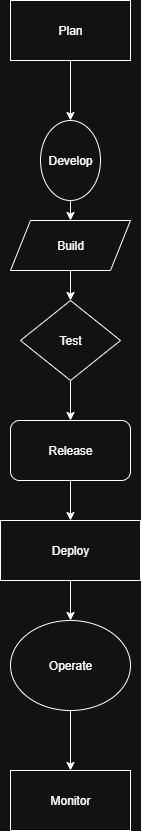

The diagram above was exported from draw.io. Its source (the exported page's mxGraphModel, read from the mxfile embedded in the PNG):
<mxGraphModel dx="872" dy="465" grid="1" gridSize="10" guides="1" tooltips="1" connect="1" arrows="1" fold="1" page="1" pageScale="1" pageWidth="850" pageHeight="1100" math="0" shadow="0">
  <root>
    <mxCell id="0" />
    <mxCell id="1" parent="0" />
    <mxCell id="406MRRKvU8JKZ639E6uz-4" style="edgeStyle=orthogonalEdgeStyle;rounded=0;orthogonalLoop=1;jettySize=auto;html=1;exitX=0.5;exitY=1;exitDx=0;exitDy=0;entryX=0.5;entryY=0;entryDx=0;entryDy=0;" edge="1" parent="1" source="406MRRKvU8JKZ639E6uz-1" target="406MRRKvU8JKZ639E6uz-2">
      <mxGeometry relative="1" as="geometry" />
    </mxCell>
    <mxCell id="406MRRKvU8JKZ639E6uz-1" value="Plan" style="whiteSpace=wrap;html=1;" vertex="1" parent="1">
      <mxGeometry x="320" y="50" width="120" height="60" as="geometry" />
    </mxCell>
    <mxCell id="406MRRKvU8JKZ639E6uz-7" style="edgeStyle=orthogonalEdgeStyle;rounded=0;orthogonalLoop=1;jettySize=auto;html=1;exitX=0.5;exitY=1;exitDx=0;exitDy=0;entryX=0.5;entryY=0;entryDx=0;entryDy=0;" edge="1" parent="1" source="406MRRKvU8JKZ639E6uz-2" target="406MRRKvU8JKZ639E6uz-3">
      <mxGeometry relative="1" as="geometry" />
    </mxCell>
    <mxCell id="406MRRKvU8JKZ639E6uz-2" value="Develop" style="ellipse;whiteSpace=wrap;html=1;" vertex="1" parent="1">
      <mxGeometry x="350" y="170" width="60" height="80" as="geometry" />
    </mxCell>
    <mxCell id="406MRRKvU8JKZ639E6uz-11" style="edgeStyle=orthogonalEdgeStyle;rounded=0;orthogonalLoop=1;jettySize=auto;html=1;exitX=0.5;exitY=1;exitDx=0;exitDy=0;entryX=0.5;entryY=0;entryDx=0;entryDy=0;" edge="1" parent="1" source="406MRRKvU8JKZ639E6uz-3" target="406MRRKvU8JKZ639E6uz-8">
      <mxGeometry relative="1" as="geometry" />
    </mxCell>
    <mxCell id="406MRRKvU8JKZ639E6uz-3" value="Build" style="shape=parallelogram;perimeter=parallelogramPerimeter;whiteSpace=wrap;html=1;fixedSize=1;" vertex="1" parent="1">
      <mxGeometry x="320" y="270" width="120" height="50" as="geometry" />
    </mxCell>
    <mxCell id="406MRRKvU8JKZ639E6uz-13" style="edgeStyle=orthogonalEdgeStyle;rounded=0;orthogonalLoop=1;jettySize=auto;html=1;exitX=0.5;exitY=1;exitDx=0;exitDy=0;" edge="1" parent="1" source="406MRRKvU8JKZ639E6uz-8" target="406MRRKvU8JKZ639E6uz-12">
      <mxGeometry relative="1" as="geometry" />
    </mxCell>
    <mxCell id="406MRRKvU8JKZ639E6uz-8" value="Test" style="rhombus;whiteSpace=wrap;html=1;" vertex="1" parent="1">
      <mxGeometry x="330" y="350" width="100" height="80" as="geometry" />
    </mxCell>
    <mxCell id="406MRRKvU8JKZ639E6uz-15" style="edgeStyle=orthogonalEdgeStyle;rounded=0;orthogonalLoop=1;jettySize=auto;html=1;exitX=0.5;exitY=1;exitDx=0;exitDy=0;entryX=0.5;entryY=0;entryDx=0;entryDy=0;" edge="1" parent="1" source="406MRRKvU8JKZ639E6uz-12" target="406MRRKvU8JKZ639E6uz-14">
      <mxGeometry relative="1" as="geometry" />
    </mxCell>
    <mxCell id="406MRRKvU8JKZ639E6uz-12" value="Release" style="rounded=1;whiteSpace=wrap;html=1;" vertex="1" parent="1">
      <mxGeometry x="320" y="470" width="120" height="60" as="geometry" />
    </mxCell>
    <mxCell id="406MRRKvU8JKZ639E6uz-17" style="edgeStyle=orthogonalEdgeStyle;rounded=0;orthogonalLoop=1;jettySize=auto;html=1;exitX=0.5;exitY=1;exitDx=0;exitDy=0;entryX=0.5;entryY=0;entryDx=0;entryDy=0;" edge="1" parent="1" source="406MRRKvU8JKZ639E6uz-14" target="406MRRKvU8JKZ639E6uz-16">
      <mxGeometry relative="1" as="geometry" />
    </mxCell>
    <mxCell id="406MRRKvU8JKZ639E6uz-14" value="Deploy" style="whiteSpace=wrap;html=1;" vertex="1" parent="1">
      <mxGeometry x="310" y="570" width="140" height="60" as="geometry" />
    </mxCell>
    <mxCell id="406MRRKvU8JKZ639E6uz-19" style="edgeStyle=orthogonalEdgeStyle;rounded=0;orthogonalLoop=1;jettySize=auto;html=1;exitX=0.5;exitY=1;exitDx=0;exitDy=0;" edge="1" parent="1" source="406MRRKvU8JKZ639E6uz-16" target="406MRRKvU8JKZ639E6uz-18">
      <mxGeometry relative="1" as="geometry" />
    </mxCell>
    <mxCell id="406MRRKvU8JKZ639E6uz-16" value="Operate" style="ellipse;whiteSpace=wrap;html=1;" vertex="1" parent="1">
      <mxGeometry x="320" y="670" width="120" height="90" as="geometry" />
    </mxCell>
    <mxCell id="406MRRKvU8JKZ639E6uz-18" value="Monitor" style="whiteSpace=wrap;html=1;" vertex="1" parent="1">
      <mxGeometry x="320" y="820" width="120" height="60" as="geometry" />
    </mxCell>
  </root>
</mxGraphModel>